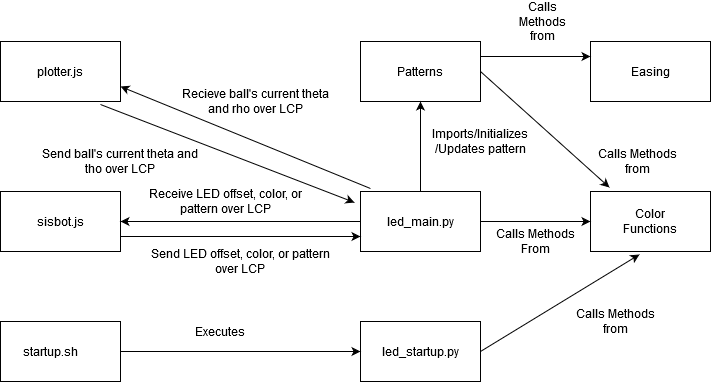

The diagram above was exported from draw.io. Its source (the exported page's mxGraphModel, read from the mxfile embedded in the PNG):
<mxGraphModel dx="1422" dy="763" grid="1" gridSize="10" guides="1" tooltips="1" connect="1" arrows="1" fold="1" page="1" pageScale="1" pageWidth="850" pageHeight="1100" math="0" shadow="0">
  <root>
    <mxCell id="0" />
    <mxCell id="1" parent="0" />
    <mxCell id="P5_e-BMpsMQ1S94zu6th-1" value="" style="rounded=0;whiteSpace=wrap;html=1;" vertex="1" parent="1">
      <mxGeometry x="80" y="410" width="120" height="60" as="geometry" />
    </mxCell>
    <mxCell id="P5_e-BMpsMQ1S94zu6th-2" value="startup.sh" style="text;html=1;strokeColor=none;fillColor=none;align=center;verticalAlign=middle;whiteSpace=wrap;rounded=0;" vertex="1" parent="1">
      <mxGeometry x="110" y="430" width="40" height="20" as="geometry" />
    </mxCell>
    <mxCell id="P5_e-BMpsMQ1S94zu6th-3" value="" style="rounded=0;whiteSpace=wrap;html=1;" vertex="1" parent="1">
      <mxGeometry x="80" y="280" width="120" height="60" as="geometry" />
    </mxCell>
    <mxCell id="P5_e-BMpsMQ1S94zu6th-4" value="sisbot.js" style="text;html=1;strokeColor=none;fillColor=none;align=center;verticalAlign=middle;whiteSpace=wrap;rounded=0;" vertex="1" parent="1">
      <mxGeometry x="120" y="300" width="40" height="20" as="geometry" />
    </mxCell>
    <mxCell id="P5_e-BMpsMQ1S94zu6th-5" value="" style="rounded=0;whiteSpace=wrap;html=1;" vertex="1" parent="1">
      <mxGeometry x="80" y="130" width="120" height="60" as="geometry" />
    </mxCell>
    <mxCell id="P5_e-BMpsMQ1S94zu6th-6" value="plotter.js" style="text;html=1;strokeColor=none;fillColor=none;align=center;verticalAlign=middle;whiteSpace=wrap;rounded=0;" vertex="1" parent="1">
      <mxGeometry x="120" y="150" width="40" height="20" as="geometry" />
    </mxCell>
    <mxCell id="P5_e-BMpsMQ1S94zu6th-7" value="" style="rounded=0;whiteSpace=wrap;html=1;" vertex="1" parent="1">
      <mxGeometry x="440" y="130" width="120" height="60" as="geometry" />
    </mxCell>
    <mxCell id="P5_e-BMpsMQ1S94zu6th-8" value="Patterns" style="text;html=1;strokeColor=none;fillColor=none;align=center;verticalAlign=middle;whiteSpace=wrap;rounded=0;" vertex="1" parent="1">
      <mxGeometry x="480" y="150" width="40" height="20" as="geometry" />
    </mxCell>
    <mxCell id="P5_e-BMpsMQ1S94zu6th-9" value="" style="rounded=0;whiteSpace=wrap;html=1;" vertex="1" parent="1">
      <mxGeometry x="440" y="280" width="120" height="60" as="geometry" />
    </mxCell>
    <mxCell id="P5_e-BMpsMQ1S94zu6th-10" value="led_main.py" style="text;html=1;strokeColor=none;fillColor=none;align=center;verticalAlign=middle;whiteSpace=wrap;rounded=0;" vertex="1" parent="1">
      <mxGeometry x="480" y="300" width="40" height="20" as="geometry" />
    </mxCell>
    <mxCell id="P5_e-BMpsMQ1S94zu6th-11" value="" style="rounded=0;whiteSpace=wrap;html=1;" vertex="1" parent="1">
      <mxGeometry x="440" y="410" width="120" height="60" as="geometry" />
    </mxCell>
    <mxCell id="P5_e-BMpsMQ1S94zu6th-12" value="led_startup.py" style="text;html=1;strokeColor=none;fillColor=none;align=center;verticalAlign=middle;whiteSpace=wrap;rounded=0;" vertex="1" parent="1">
      <mxGeometry x="480" y="430" width="40" height="20" as="geometry" />
    </mxCell>
    <mxCell id="P5_e-BMpsMQ1S94zu6th-13" value="" style="rounded=0;whiteSpace=wrap;html=1;" vertex="1" parent="1">
      <mxGeometry x="670" y="280" width="120" height="60" as="geometry" />
    </mxCell>
    <mxCell id="P5_e-BMpsMQ1S94zu6th-14" value="Color Functions" style="text;html=1;strokeColor=none;fillColor=none;align=center;verticalAlign=middle;whiteSpace=wrap;rounded=0;" vertex="1" parent="1">
      <mxGeometry x="710" y="300" width="40" height="20" as="geometry" />
    </mxCell>
    <mxCell id="P5_e-BMpsMQ1S94zu6th-15" value="" style="rounded=0;whiteSpace=wrap;html=1;" vertex="1" parent="1">
      <mxGeometry x="670" y="130" width="120" height="60" as="geometry" />
    </mxCell>
    <mxCell id="P5_e-BMpsMQ1S94zu6th-16" value="Easing" style="text;html=1;strokeColor=none;fillColor=none;align=center;verticalAlign=middle;whiteSpace=wrap;rounded=0;" vertex="1" parent="1">
      <mxGeometry x="710" y="150" width="40" height="20" as="geometry" />
    </mxCell>
    <mxCell id="P5_e-BMpsMQ1S94zu6th-17" value="" style="endArrow=classic;html=1;exitX=1;exitY=0.5;exitDx=0;exitDy=0;entryX=0.158;entryY=-0.067;entryDx=0;entryDy=0;entryPerimeter=0;" edge="1" parent="1" source="P5_e-BMpsMQ1S94zu6th-7" target="P5_e-BMpsMQ1S94zu6th-13">
      <mxGeometry width="50" height="50" relative="1" as="geometry">
        <mxPoint x="400" y="410" as="sourcePoint" />
        <mxPoint x="450" y="360" as="targetPoint" />
      </mxGeometry>
    </mxCell>
    <mxCell id="P5_e-BMpsMQ1S94zu6th-18" value="" style="endArrow=classic;html=1;exitX=1;exitY=0.5;exitDx=0;exitDy=0;entryX=0;entryY=0.5;entryDx=0;entryDy=0;" edge="1" parent="1" source="P5_e-BMpsMQ1S94zu6th-9" target="P5_e-BMpsMQ1S94zu6th-13">
      <mxGeometry width="50" height="50" relative="1" as="geometry">
        <mxPoint x="400" y="410" as="sourcePoint" />
        <mxPoint x="450" y="360" as="targetPoint" />
      </mxGeometry>
    </mxCell>
    <mxCell id="P5_e-BMpsMQ1S94zu6th-19" value="" style="endArrow=classic;html=1;exitX=1;exitY=0.5;exitDx=0;exitDy=0;entryX=0.408;entryY=1.05;entryDx=0;entryDy=0;entryPerimeter=0;" edge="1" parent="1" source="P5_e-BMpsMQ1S94zu6th-11" target="P5_e-BMpsMQ1S94zu6th-13">
      <mxGeometry width="50" height="50" relative="1" as="geometry">
        <mxPoint x="400" y="410" as="sourcePoint" />
        <mxPoint x="450" y="360" as="targetPoint" />
      </mxGeometry>
    </mxCell>
    <mxCell id="P5_e-BMpsMQ1S94zu6th-20" value="" style="endArrow=classic;html=1;exitX=1;exitY=0.5;exitDx=0;exitDy=0;entryX=0;entryY=0.5;entryDx=0;entryDy=0;" edge="1" parent="1" source="P5_e-BMpsMQ1S94zu6th-1" target="P5_e-BMpsMQ1S94zu6th-11">
      <mxGeometry width="50" height="50" relative="1" as="geometry">
        <mxPoint x="400" y="410" as="sourcePoint" />
        <mxPoint x="450" y="360" as="targetPoint" />
      </mxGeometry>
    </mxCell>
    <mxCell id="P5_e-BMpsMQ1S94zu6th-21" value="Executes" style="text;html=1;strokeColor=none;fillColor=none;align=center;verticalAlign=middle;whiteSpace=wrap;rounded=0;" vertex="1" parent="1">
      <mxGeometry x="280" y="410" width="40" height="20" as="geometry" />
    </mxCell>
    <mxCell id="P5_e-BMpsMQ1S94zu6th-24" value="Calls Methods from" style="text;html=1;strokeColor=none;fillColor=none;align=center;verticalAlign=middle;whiteSpace=wrap;rounded=0;" vertex="1" parent="1">
      <mxGeometry x="650" y="400" width="90" height="20" as="geometry" />
    </mxCell>
    <mxCell id="P5_e-BMpsMQ1S94zu6th-25" value="Calls Methods From" style="text;html=1;strokeColor=none;fillColor=none;align=center;verticalAlign=middle;whiteSpace=wrap;rounded=0;" vertex="1" parent="1">
      <mxGeometry x="570" y="320" width="90" height="20" as="geometry" />
    </mxCell>
    <mxCell id="P5_e-BMpsMQ1S94zu6th-26" value="Calls Methods from" style="text;html=1;strokeColor=none;fillColor=none;align=center;verticalAlign=middle;whiteSpace=wrap;rounded=0;" vertex="1" parent="1">
      <mxGeometry x="670" y="240" width="95" height="20" as="geometry" />
    </mxCell>
    <mxCell id="P5_e-BMpsMQ1S94zu6th-27" value="" style="endArrow=classic;html=1;exitX=1;exitY=0.25;exitDx=0;exitDy=0;entryX=0;entryY=0.25;entryDx=0;entryDy=0;" edge="1" parent="1" source="P5_e-BMpsMQ1S94zu6th-7" target="P5_e-BMpsMQ1S94zu6th-15">
      <mxGeometry width="50" height="50" relative="1" as="geometry">
        <mxPoint x="400" y="410" as="sourcePoint" />
        <mxPoint x="450" y="360" as="targetPoint" />
      </mxGeometry>
    </mxCell>
    <mxCell id="P5_e-BMpsMQ1S94zu6th-28" value="Calls Methods from" style="text;html=1;strokeColor=none;fillColor=none;align=center;verticalAlign=middle;whiteSpace=wrap;rounded=0;" vertex="1" parent="1">
      <mxGeometry x="585" y="100" width="75" height="20" as="geometry" />
    </mxCell>
    <mxCell id="P5_e-BMpsMQ1S94zu6th-29" value="" style="endArrow=classic;html=1;exitX=0.5;exitY=0;exitDx=0;exitDy=0;entryX=0.5;entryY=1;entryDx=0;entryDy=0;" edge="1" parent="1" source="P5_e-BMpsMQ1S94zu6th-9" target="P5_e-BMpsMQ1S94zu6th-7">
      <mxGeometry width="50" height="50" relative="1" as="geometry">
        <mxPoint x="400" y="410" as="sourcePoint" />
        <mxPoint x="462" y="193" as="targetPoint" />
      </mxGeometry>
    </mxCell>
    <mxCell id="P5_e-BMpsMQ1S94zu6th-30" value="Imports/Initializes/Updates pattern" style="text;html=1;strokeColor=none;fillColor=none;align=center;verticalAlign=middle;whiteSpace=wrap;rounded=0;" vertex="1" parent="1">
      <mxGeometry x="510" y="220" width="100" height="20" as="geometry" />
    </mxCell>
    <mxCell id="P5_e-BMpsMQ1S94zu6th-31" value="" style="endArrow=classic;html=1;exitX=0.833;exitY=1.05;exitDx=0;exitDy=0;exitPerimeter=0;entryX=-0.05;entryY=0.183;entryDx=0;entryDy=0;entryPerimeter=0;" edge="1" parent="1" source="P5_e-BMpsMQ1S94zu6th-5" target="P5_e-BMpsMQ1S94zu6th-9">
      <mxGeometry width="50" height="50" relative="1" as="geometry">
        <mxPoint x="400" y="410" as="sourcePoint" />
        <mxPoint x="450" y="360" as="targetPoint" />
      </mxGeometry>
    </mxCell>
    <mxCell id="P5_e-BMpsMQ1S94zu6th-33" value="Send ball's current theta and tho over LCP" style="text;html=1;strokeColor=none;fillColor=none;align=center;verticalAlign=middle;whiteSpace=wrap;rounded=0;" vertex="1" parent="1">
      <mxGeometry x="120" y="240" width="160" height="20" as="geometry" />
    </mxCell>
    <mxCell id="P5_e-BMpsMQ1S94zu6th-34" value="" style="endArrow=classic;html=1;exitX=0.083;exitY=-0.05;exitDx=0;exitDy=0;exitPerimeter=0;entryX=1;entryY=0.75;entryDx=0;entryDy=0;" edge="1" parent="1" source="P5_e-BMpsMQ1S94zu6th-9" target="P5_e-BMpsMQ1S94zu6th-5">
      <mxGeometry width="50" height="50" relative="1" as="geometry">
        <mxPoint x="400" y="410" as="sourcePoint" />
        <mxPoint x="450" y="360" as="targetPoint" />
      </mxGeometry>
    </mxCell>
    <mxCell id="P5_e-BMpsMQ1S94zu6th-35" value="Recieve ball's current theta and rho over LCP " style="text;html=1;strokeColor=none;fillColor=none;align=center;verticalAlign=middle;whiteSpace=wrap;rounded=0;" vertex="1" parent="1">
      <mxGeometry x="260" y="180" width="150" height="20" as="geometry" />
    </mxCell>
    <mxCell id="P5_e-BMpsMQ1S94zu6th-36" value="" style="endArrow=classic;html=1;exitX=1;exitY=0.75;exitDx=0;exitDy=0;entryX=0;entryY=0.75;entryDx=0;entryDy=0;" edge="1" parent="1" source="P5_e-BMpsMQ1S94zu6th-3" target="P5_e-BMpsMQ1S94zu6th-9">
      <mxGeometry width="50" height="50" relative="1" as="geometry">
        <mxPoint x="400" y="330" as="sourcePoint" />
        <mxPoint x="450" y="280" as="targetPoint" />
      </mxGeometry>
    </mxCell>
    <mxCell id="P5_e-BMpsMQ1S94zu6th-37" value="Send LED offset, color, or pattern over LCP" style="text;html=1;strokeColor=none;fillColor=none;align=center;verticalAlign=middle;whiteSpace=wrap;rounded=0;" vertex="1" parent="1">
      <mxGeometry x="220" y="340" width="200" height="20" as="geometry" />
    </mxCell>
    <mxCell id="P5_e-BMpsMQ1S94zu6th-38" value="" style="endArrow=classic;html=1;exitX=0;exitY=0.5;exitDx=0;exitDy=0;entryX=1;entryY=0.5;entryDx=0;entryDy=0;" edge="1" parent="1" source="P5_e-BMpsMQ1S94zu6th-9" target="P5_e-BMpsMQ1S94zu6th-3">
      <mxGeometry width="50" height="50" relative="1" as="geometry">
        <mxPoint x="300" y="330" as="sourcePoint" />
        <mxPoint x="350" y="280" as="targetPoint" />
      </mxGeometry>
    </mxCell>
    <mxCell id="P5_e-BMpsMQ1S94zu6th-39" value="Receive LED offset, color, or pattern over LCP" style="text;html=1;strokeColor=none;fillColor=none;align=center;verticalAlign=middle;whiteSpace=wrap;rounded=0;" vertex="1" parent="1">
      <mxGeometry x="210" y="280" width="190" height="20" as="geometry" />
    </mxCell>
  </root>
</mxGraphModel>